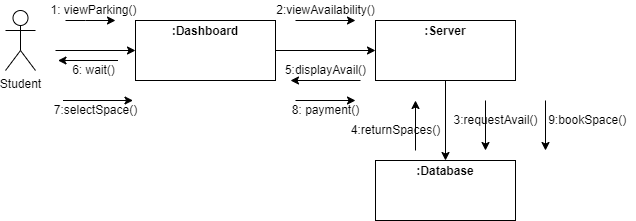

The diagram above was exported from draw.io. Its source (the exported page's mxGraphModel, read from the mxfile embedded in the PNG):
<mxGraphModel dx="868" dy="450" grid="1" gridSize="10" guides="1" tooltips="1" connect="1" arrows="1" fold="1" page="1" pageScale="1" pageWidth="850" pageHeight="1100" math="0" shadow="0">
  <root>
    <mxCell id="0" />
    <mxCell id="1" parent="0" />
    <mxCell id="VJLXmWvA30XrLGy6O9Qn-1" value="Student" style="shape=umlActor;verticalLabelPosition=bottom;verticalAlign=top;html=1;outlineConnect=0;" vertex="1" parent="1">
      <mxGeometry x="110" y="90" width="30" height="60" as="geometry" />
    </mxCell>
    <mxCell id="VJLXmWvA30XrLGy6O9Qn-6" value="&lt;p style=&quot;margin:0px;margin-top:4px;text-align:center;&quot;&gt;&lt;b&gt;:Dashboard&lt;/b&gt;&lt;/p&gt;" style="verticalAlign=top;align=left;overflow=fill;fontSize=12;fontFamily=Helvetica;html=1;" vertex="1" parent="1">
      <mxGeometry x="240" y="100" width="140" height="60" as="geometry" />
    </mxCell>
    <mxCell id="VJLXmWvA30XrLGy6O9Qn-8" value="" style="endArrow=classic;html=1;rounded=0;entryX=0;entryY=0.5;entryDx=0;entryDy=0;" edge="1" parent="1" target="VJLXmWvA30XrLGy6O9Qn-6">
      <mxGeometry width="50" height="50" relative="1" as="geometry">
        <mxPoint x="160" y="130" as="sourcePoint" />
        <mxPoint x="210" y="80" as="targetPoint" />
      </mxGeometry>
    </mxCell>
    <mxCell id="VJLXmWvA30XrLGy6O9Qn-9" value="" style="endArrow=classic;html=1;rounded=0;" edge="1" parent="1">
      <mxGeometry width="50" height="50" relative="1" as="geometry">
        <mxPoint x="170" y="100" as="sourcePoint" />
        <mxPoint x="220" y="100" as="targetPoint" />
        <Array as="points">
          <mxPoint x="190" y="100" />
        </Array>
      </mxGeometry>
    </mxCell>
    <mxCell id="VJLXmWvA30XrLGy6O9Qn-10" value="1: viewParking()" style="text;html=1;align=center;verticalAlign=middle;resizable=0;points=[];autosize=1;strokeColor=none;fillColor=none;" vertex="1" parent="1">
      <mxGeometry x="147.5" y="80" width="100" height="20" as="geometry" />
    </mxCell>
    <mxCell id="VJLXmWvA30XrLGy6O9Qn-11" value="&lt;p style=&quot;margin:0px;margin-top:4px;text-align:center;&quot;&gt;&lt;br&gt;&lt;b&gt;:Database&lt;/b&gt;&lt;/p&gt;" style="verticalAlign=top;align=left;overflow=fill;fontSize=12;fontFamily=Helvetica;html=1;" vertex="1" parent="1">
      <mxGeometry x="480" y="100" width="140" height="60" as="geometry" />
    </mxCell>
    <mxCell id="VJLXmWvA30XrLGy6O9Qn-12" value="" style="endArrow=classic;html=1;rounded=0;exitX=1;exitY=0.5;exitDx=0;exitDy=0;entryX=0;entryY=0.5;entryDx=0;entryDy=0;" edge="1" parent="1" source="VJLXmWvA30XrLGy6O9Qn-6" target="VJLXmWvA30XrLGy6O9Qn-11">
      <mxGeometry width="50" height="50" relative="1" as="geometry">
        <mxPoint x="400" y="170" as="sourcePoint" />
        <mxPoint x="450" y="120" as="targetPoint" />
      </mxGeometry>
    </mxCell>
    <mxCell id="VJLXmWvA30XrLGy6O9Qn-13" value="" style="endArrow=classic;html=1;rounded=0;" edge="1" parent="1">
      <mxGeometry width="50" height="50" relative="1" as="geometry">
        <mxPoint x="400" y="100" as="sourcePoint" />
        <mxPoint x="460" y="100" as="targetPoint" />
      </mxGeometry>
    </mxCell>
    <mxCell id="VJLXmWvA30XrLGy6O9Qn-14" value="2:viewAvailability()" style="text;html=1;align=center;verticalAlign=middle;resizable=0;points=[];autosize=1;strokeColor=none;fillColor=none;" vertex="1" parent="1">
      <mxGeometry x="375" y="80" width="110" height="20" as="geometry" />
    </mxCell>
    <mxCell id="VJLXmWvA30XrLGy6O9Qn-15" value="" style="endArrow=classic;html=1;rounded=0;" edge="1" parent="1">
      <mxGeometry width="50" height="50" relative="1" as="geometry">
        <mxPoint x="465" y="160" as="sourcePoint" />
        <mxPoint x="395" y="160" as="targetPoint" />
      </mxGeometry>
    </mxCell>
    <mxCell id="VJLXmWvA30XrLGy6O9Qn-16" value="5:displayAvail()" style="text;html=1;align=center;verticalAlign=middle;resizable=0;points=[];autosize=1;strokeColor=none;fillColor=none;" vertex="1" parent="1">
      <mxGeometry x="380" y="140" width="100" height="20" as="geometry" />
    </mxCell>
    <mxCell id="VJLXmWvA30XrLGy6O9Qn-17" value="&lt;p style=&quot;margin:0px;margin-top:4px;text-align:center;&quot;&gt;&lt;b&gt;:Database&lt;/b&gt;&lt;/p&gt;" style="verticalAlign=top;align=left;overflow=fill;fontSize=12;fontFamily=Helvetica;html=1;" vertex="1" parent="1">
      <mxGeometry x="480" y="240" width="140" height="60" as="geometry" />
    </mxCell>
    <mxCell id="VJLXmWvA30XrLGy6O9Qn-21" value="&lt;p style=&quot;margin:0px;margin-top:4px;text-align:center;&quot;&gt;&lt;b&gt;:Server&lt;/b&gt;&lt;/p&gt;" style="verticalAlign=top;align=left;overflow=fill;fontSize=12;fontFamily=Helvetica;html=1;" vertex="1" parent="1">
      <mxGeometry x="480" y="100" width="140" height="60" as="geometry" />
    </mxCell>
    <mxCell id="VJLXmWvA30XrLGy6O9Qn-23" value="" style="endArrow=classic;html=1;rounded=0;entryX=0.5;entryY=0;entryDx=0;entryDy=0;exitX=0.5;exitY=1;exitDx=0;exitDy=0;" edge="1" parent="1" source="VJLXmWvA30XrLGy6O9Qn-21" target="VJLXmWvA30XrLGy6O9Qn-17">
      <mxGeometry width="50" height="50" relative="1" as="geometry">
        <mxPoint x="309.5" y="160" as="sourcePoint" />
        <mxPoint x="309.5" y="230" as="targetPoint" />
      </mxGeometry>
    </mxCell>
    <mxCell id="VJLXmWvA30XrLGy6O9Qn-24" value="" style="endArrow=classic;html=1;rounded=0;" edge="1" parent="1">
      <mxGeometry width="50" height="50" relative="1" as="geometry">
        <mxPoint x="590" y="180" as="sourcePoint" />
        <mxPoint x="590" y="230" as="targetPoint" />
      </mxGeometry>
    </mxCell>
    <mxCell id="VJLXmWvA30XrLGy6O9Qn-25" value="3:requestAvail()" style="text;html=1;align=center;verticalAlign=middle;resizable=0;points=[];autosize=1;strokeColor=none;fillColor=none;" vertex="1" parent="1">
      <mxGeometry x="550" y="190" width="100" height="20" as="geometry" />
    </mxCell>
    <mxCell id="VJLXmWvA30XrLGy6O9Qn-26" value="" style="endArrow=classic;html=1;rounded=0;" edge="1" parent="1">
      <mxGeometry width="50" height="50" relative="1" as="geometry">
        <mxPoint x="222.5" y="140" as="sourcePoint" />
        <mxPoint x="162.5" y="140" as="targetPoint" />
      </mxGeometry>
    </mxCell>
    <mxCell id="VJLXmWvA30XrLGy6O9Qn-27" value="6: wait()" style="text;html=1;align=center;verticalAlign=middle;resizable=0;points=[];autosize=1;strokeColor=none;fillColor=none;" vertex="1" parent="1">
      <mxGeometry x="167.5" y="140" width="60" height="20" as="geometry" />
    </mxCell>
    <mxCell id="VJLXmWvA30XrLGy6O9Qn-32" value="" style="endArrow=classic;html=1;rounded=0;" edge="1" parent="1">
      <mxGeometry width="50" height="50" relative="1" as="geometry">
        <mxPoint x="520" y="230" as="sourcePoint" />
        <mxPoint x="520" y="180" as="targetPoint" />
      </mxGeometry>
    </mxCell>
    <mxCell id="VJLXmWvA30XrLGy6O9Qn-33" value="4:returnSpaces()" style="text;html=1;align=center;verticalAlign=middle;resizable=0;points=[];autosize=1;strokeColor=none;fillColor=none;" vertex="1" parent="1">
      <mxGeometry x="450" y="200" width="100" height="20" as="geometry" />
    </mxCell>
    <mxCell id="VJLXmWvA30XrLGy6O9Qn-36" value="" style="endArrow=classic;html=1;rounded=0;" edge="1" parent="1">
      <mxGeometry width="50" height="50" relative="1" as="geometry">
        <mxPoint x="167.5" y="180" as="sourcePoint" />
        <mxPoint x="237.5" y="180" as="targetPoint" />
      </mxGeometry>
    </mxCell>
    <mxCell id="VJLXmWvA30XrLGy6O9Qn-37" value="7:selectSpace()" style="text;html=1;align=center;verticalAlign=middle;resizable=0;points=[];autosize=1;strokeColor=none;fillColor=none;" vertex="1" parent="1">
      <mxGeometry x="150" y="180" width="100" height="20" as="geometry" />
    </mxCell>
    <mxCell id="VJLXmWvA30XrLGy6O9Qn-39" value="" style="endArrow=classic;html=1;rounded=0;" edge="1" parent="1">
      <mxGeometry width="50" height="50" relative="1" as="geometry">
        <mxPoint x="400" y="180" as="sourcePoint" />
        <mxPoint x="460" y="180" as="targetPoint" />
      </mxGeometry>
    </mxCell>
    <mxCell id="VJLXmWvA30XrLGy6O9Qn-40" value="8: payment()" style="text;html=1;align=center;verticalAlign=middle;resizable=0;points=[];autosize=1;strokeColor=none;fillColor=none;" vertex="1" parent="1">
      <mxGeometry x="390" y="180" width="80" height="20" as="geometry" />
    </mxCell>
    <mxCell id="VJLXmWvA30XrLGy6O9Qn-41" value="" style="endArrow=classic;html=1;rounded=0;" edge="1" parent="1">
      <mxGeometry width="50" height="50" relative="1" as="geometry">
        <mxPoint x="650" y="180" as="sourcePoint" />
        <mxPoint x="650" y="230" as="targetPoint" />
      </mxGeometry>
    </mxCell>
    <mxCell id="VJLXmWvA30XrLGy6O9Qn-42" value="&amp;nbsp; &amp;nbsp; &amp;nbsp; &amp;nbsp; &amp;nbsp; &amp;nbsp; &amp;nbsp;9:bookSpace()" style="text;html=1;align=center;verticalAlign=middle;resizable=0;points=[];autosize=1;strokeColor=none;fillColor=none;" vertex="1" parent="1">
      <mxGeometry x="600" y="190" width="140" height="20" as="geometry" />
    </mxCell>
  </root>
</mxGraphModel>